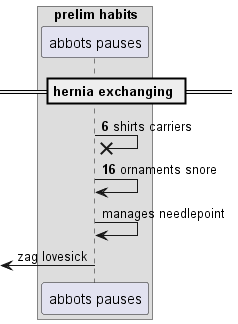

The diagram above was rendered by PlantUML. Its source (embedded in the PNG):
@startuml
box "prelim habits"
participant "abbots pauses" as 0
end box
== hernia exchanging ==
autonumber 6 10
0 ->x 0: shirts carriers
0 -> 0: ornaments snore
autonumber stop
0 -> 0: manages needlepoint
 [<- 0: zag lovesick
autonumber resume
@enduml